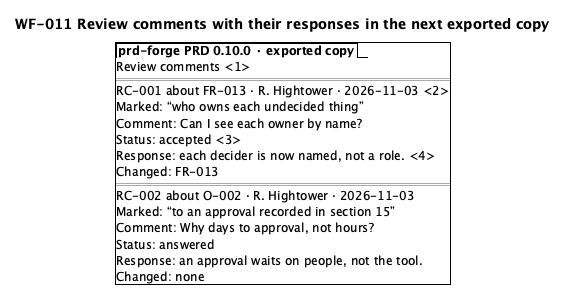

The diagram above was rendered by PlantUML. Its source (embedded in the PNG):
@startsalt
title WF-011 Review comments with their responses in the next exported copy
{+
  {/ <b>prd-forge PRD 0.10.0 · exported copy</b> }
  Review comments <1>
  ==
  RC-001 about FR-013 · R. Hightower · 2026-11-03 <2>
  Marked: “who owns each undecided thing”
  Comment: Can I see each owner by name?
  Status: accepted <3>
  Response: each decider is now named, not a role. <4>
  Changed: FR-013
  ==
  RC-002 about O-002 · R. Hightower · 2026-11-03
  Marked: “to an approval recorded in section 15”
  Comment: Why days to approval, not hours?
  Status: answered
  Response: an approval waits on people, not the tool.
  Changed: none
}
@endsalt